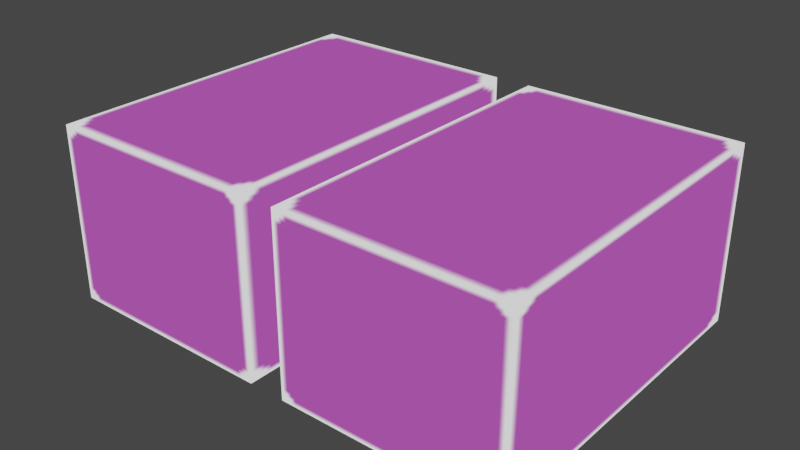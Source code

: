 # Source: untitled.blend  (saved by Blender 3.6.13; exported with 4.5.12 LTS)
import bpy
from mathutils import Matrix  # noqa: F401  (used for matrix-valued properties, if any)

bpy.ops.wm.read_factory_settings(use_empty=True)
scene = bpy.context.scene
scene.name = 'Scene'

# ---- collections
col_collection = bpy.data.collections.new('Collection'); scene.collection.children.link(col_collection)

# ---- images (referenced by path relative to the original .blend; pixels are not part of the script)
import os
ASSET_DIR = os.environ.get("B2B_ASSET_DIR", "")  # directory of the original .blend (textures are referenced by path, not embedded)
HERE = os.path.dirname(os.path.abspath(__file__))  # packed textures are extracted next to this script under _unpacked/

def load_image(name, relpath, width, height, colorspace="sRGB"):
    """Load a texture the original file referenced (path relative to the .blend, or extracted next to this script)."""
    p = next((c for c in (os.path.join(HERE, relpath), os.path.join(ASSET_DIR, relpath)) if relpath and os.path.exists(c)), "")
    if p:
        img = bpy.data.images.load(p, check_existing=True)
        img.name = name
    else:  # same state as the original file: an image datablock whose file is absent (Cycles renders it pink)
        img = bpy.data.images.new(name, width, height)
        img.source = "FILE"
        img.filepath = "//" + (relpath or name)
    img.colorspace_settings.name = colorspace
    return img
img_png = load_image('Безымянный.png', '_unpacked/__________.e45b2a6d.png', 50, 50, 'sRGB')
img_png_001 = load_image('Безымянный.png.001', '_unpacked/__________.e45b2a6d.png', 50, 50, 'sRGB')
img_png_002 = load_image('Безымянный.png.002', '_unpacked/__________.e45b2a6d.png', 50, 50, 'sRGB')
img_png_003 = load_image('Безымянный.png.003', '_unpacked/__________.e45b2a6d.png', 50, 50, 'sRGB')

# ---- materials (node trees are filled in below, after node groups)
mat_material = bpy.data.materials.new('Material')
mat_material.alpha_threshold = 0.0
mat_material.use_transparent_shadow = False
mat_material.roughness = 0.5
mat_material.line_color = (0.0, 0.0, 0.0, 1.0)
mat_material_001 = bpy.data.materials.new('Material.001')
mat_material_001.alpha_threshold = 0.0
mat_material_001.use_transparent_shadow = False
mat_material_001.roughness = 0.5
mat_material_001.line_color = (0.0, 0.0, 0.0, 1.0)
mat_material_002 = bpy.data.materials.new('Material.002')
mat_material_002.alpha_threshold = 0.0
mat_material_002.use_transparent_shadow = False
mat_material_002.roughness = 0.5
mat_material_002.line_color = (0.0, 0.0, 0.0, 1.0)
mat_material_003 = bpy.data.materials.new('Material.003')
mat_material_003.alpha_threshold = 0.0
mat_material_003.use_transparent_shadow = False
mat_material_003.roughness = 0.5
mat_material_003.line_color = (0.0, 0.0, 0.0, 1.0)

# ---- material node trees
mat_material.use_nodes = True; mat_material.node_tree.nodes.clear()
_N = mat_material.node_tree.nodes; _L = mat_material.node_tree.links
n0 = _N.new('ShaderNodeTexImage'); n0.name = 'Изображение-текстура'; n0.location = (-343, 15)
n0.image = img_png
n1 = _N.new('ShaderNodeBsdfPrincipled'); n1.name = 'Principled BSDF'; n1.location = (546, 334)
n1.distribution = 'GGX'
n1.subsurface_method = 'RANDOM_WALK_SKIN'
n1.inputs[3].default_value = 1.45
n1.inputs[27].default_value = (0.0, 0.0, 0.0, 1.0)
n1.inputs[28].default_value = 1.0
n2 = _N.new('ShaderNodeOutputMaterial'); n2.name = 'Material Output'; n2.location = (180, 142)
_L.new(n0.outputs[0], n2.inputs[0])
n2.is_active_output = True
mat_material_001.use_nodes = True; mat_material_001.node_tree.nodes.clear()
_N = mat_material_001.node_tree.nodes; _L = mat_material_001.node_tree.links
n0 = _N.new('ShaderNodeTexImage'); n0.name = 'Изображение-текстура'; n0.location = (-343, 15)
n0.image = img_png_001
n1 = _N.new('ShaderNodeBsdfPrincipled'); n1.name = 'Principled BSDF'; n1.location = (546, 334)
n1.distribution = 'GGX'
n1.subsurface_method = 'RANDOM_WALK_SKIN'
n1.inputs[3].default_value = 1.45
n1.inputs[27].default_value = (0.0, 0.0, 0.0, 1.0)
n1.inputs[28].default_value = 1.0
n2 = _N.new('ShaderNodeOutputMaterial'); n2.name = 'Material Output'; n2.location = (180, 142)
_L.new(n0.outputs[0], n2.inputs[0])
n2.is_active_output = True
mat_material_002.use_nodes = True; mat_material_002.node_tree.nodes.clear()
_N = mat_material_002.node_tree.nodes; _L = mat_material_002.node_tree.links
n0 = _N.new('ShaderNodeTexImage'); n0.name = 'Изображение-текстура'; n0.location = (-343, 15)
n0.image = img_png_002
n1 = _N.new('ShaderNodeBsdfPrincipled'); n1.name = 'Principled BSDF'; n1.location = (546, 334)
n1.distribution = 'GGX'
n1.subsurface_method = 'RANDOM_WALK_SKIN'
n1.inputs[3].default_value = 1.45
n1.inputs[27].default_value = (0.0, 0.0, 0.0, 1.0)
n1.inputs[28].default_value = 1.0
n2 = _N.new('ShaderNodeOutputMaterial'); n2.name = 'Material Output'; n2.location = (180, 142)
_L.new(n0.outputs[0], n2.inputs[0])
n2.is_active_output = True
mat_material_003.use_nodes = True; mat_material_003.node_tree.nodes.clear()
_N = mat_material_003.node_tree.nodes; _L = mat_material_003.node_tree.links
n0 = _N.new('ShaderNodeTexImage'); n0.name = 'Изображение-текстура'; n0.location = (-343, 15)
n0.image = img_png_003
n1 = _N.new('ShaderNodeBsdfPrincipled'); n1.name = 'Principled BSDF'; n1.location = (546, 334)
n1.distribution = 'GGX'
n1.subsurface_method = 'RANDOM_WALK_SKIN'
n1.inputs[3].default_value = 1.45
n1.inputs[27].default_value = (0.0, 0.0, 0.0, 1.0)
n1.inputs[28].default_value = 1.0
n2 = _N.new('ShaderNodeOutputMaterial'); n2.name = 'Material Output'; n2.location = (180, 142)
_L.new(n0.outputs[0], n2.inputs[0])
n2.is_active_output = True

# ---- world
world_world = bpy.data.worlds.new('World'); scene.world = world_world
world_world.use_nodes = True; world_world.node_tree.nodes.clear()
_N = world_world.node_tree.nodes; _L = world_world.node_tree.links
n0 = _N.new('ShaderNodeOutputWorld'); n0.name = 'World Output'; n0.location = (300, 300)
n1 = _N.new('ShaderNodeBackground'); n1.name = 'Background'; n1.location = (10, 300)
n1.inputs[0].default_value = (0.05088, 0.05088, 0.05088, 1.0)
_L.new(n1.outputs[0], n0.inputs[0])
n0.is_active_output = True
world_world.color = (0.05088, 0.05088, 0.05088)
world_world.use_sun_shadow = False
world_world.sun_shadow_jitter_overblur = 0.0

# ---- meshes
me_cube = bpy.data.meshes.new('Cube')
me_cube.from_pydata([(1.0, 1.0, 1.0), (1.0, 1.0, -1.0), (1.0, -1.0, 1.0), (1.0, -1.0, -1.0), (-1.0, 1.0, 1.0), (-1.0, 1.0, -1.0), (-1.0, -1.0, 1.0), (-1.0, -1.0, -1.0)], [], [(0, 4, 6, 2), (3, 2, 6, 7), (7, 6, 4, 5), (5, 1, 3, 7), (1, 0, 2, 3), (5, 4, 0, 1)])
_uv = me_cube.uv_layers.new(name='UVMap')
_uv.uv.foreach_set('vector', [1.0, 1.0, 0.0, 1.0, 0.0, 0.0, 1.0, 0.0, 1.0, 0.0, 1.0, 1.0, 0.0, 1.0, 0.0, 0.0, 0.0, 0.0, 0.0, 1.0, 1.0, 1.0, 1.0, 0.0, 0.0, 1.0, 1.0, 1.0, 1.0, 0.0, 0.0, 0.0, 1.0, 0.0, 1.0, 1.0, 0.0, 1.0, 0.0, 0.0, 0.0, 0.0, 0.0, 1.0, 1.0, 1.0, 1.0, 0.0])
me_cube.materials.append(mat_material)
me_cube.use_mirror_vertex_groups = False
me_cube.update()
me_cube_001 = bpy.data.meshes.new('Cube.001')
me_cube_001.from_pydata([(1.0, 1.0, 1.0), (1.0, 1.0, -1.0), (1.0, -1.0, 1.0), (1.0, -1.0, -1.0), (-1.0, 1.0, 1.0), (-1.0, 1.0, -1.0), (-1.0, -1.0, 1.0), (-1.0, -1.0, -1.0)], [], [(0, 4, 6, 2), (3, 2, 6, 7), (7, 6, 4, 5), (5, 1, 3, 7), (1, 0, 2, 3), (5, 4, 0, 1)])
_uv = me_cube_001.uv_layers.new(name='UVMap')
_uv.uv.foreach_set('vector', [1.0, 1.0, 0.0, 1.0, 0.0, 0.0, 1.0, 0.0, 1.0, 0.0, 1.0, 1.0, 0.0, 1.0, 0.0, 0.0, 0.0, 0.0, 0.0, 1.0, 1.0, 1.0, 1.0, 0.0, 0.0, 1.0, 1.0, 1.0, 1.0, 0.0, 0.0, 0.0, 1.0, 0.0, 1.0, 1.0, 0.0, 1.0, 0.0, 0.0, 0.0, 0.0, 0.0, 1.0, 1.0, 1.0, 1.0, 0.0])
me_cube_001.materials.append(mat_material_001)
me_cube_001.use_mirror_vertex_groups = False
me_cube_001.update()
me_cube_002 = bpy.data.meshes.new('Cube.002')
me_cube_002.from_pydata([(1.064, 1.0, 1.0), (1.064, 1.0, -1.0), (1.084, -1.0, 1.0), (1.064, -1.0, -1.0), (-0.9363, 1.0, 1.0), (-0.9363, 1.0, -1.0), (-0.9363, -1.0, 1.0), (-0.9363, -1.0, -1.0)], [], [(0, 4, 6, 2), (3, 2, 6, 7), (7, 6, 4, 5), (5, 1, 3, 7), (1, 0, 2, 3), (5, 4, 0, 1)])
_uv = me_cube_002.uv_layers.new(name='UVMap')
_uv.uv.foreach_set('vector', [1.0, 1.0, 0.0, 1.0, 0.0, 0.0, 1.0, 0.0, 1.0, 0.0, 1.0, 1.0, 0.0, 1.0, 0.0, 0.0, 0.0, 0.0, 0.0, 1.0, 1.0, 1.0, 1.0, 0.0, 0.0, 1.0, 1.0, 1.0, 1.0, 0.0, 0.0, 0.0, 1.0, 0.0, 1.0, 1.0, 0.0, 1.0, 0.0, 0.0, 0.0, 0.0, 0.0, 1.0, 1.0, 1.0, 1.0, 0.0])
me_cube_002.materials.append(mat_material_002)
me_cube_002.use_mirror_vertex_groups = False
me_cube_002.update()
me_cube_003 = bpy.data.meshes.new('Cube.003')
me_cube_003.from_pydata([(1.064, 1.0, 1.0), (1.064, 1.0, -1.0), (1.064, -1.0, 1.0), (1.064, -1.0, -1.0), (-0.9363, 1.0, 1.0), (-0.9363, 1.0, -1.0), (-0.9363, -1.0, 1.0), (-0.9363, -1.0, -1.0)], [], [(0, 4, 6, 2), (3, 2, 6, 7), (7, 6, 4, 5), (5, 1, 3, 7), (1, 0, 2, 3), (5, 4, 0, 1)])
_uv = me_cube_003.uv_layers.new(name='UVMap')
_uv.uv.foreach_set('vector', [1.0, 1.0, 0.0, 1.0, 0.0, 0.0, 1.0, 0.0, 1.0, 0.0, 1.0, 1.0, 0.0, 1.0, 0.0, 0.0, 0.0, 0.0, 0.0, 1.0, 1.0, 1.0, 1.0, 0.0, 0.0, 1.0, 1.0, 1.0, 1.0, 0.0, 0.0, 0.0, 1.0, 0.0, 1.0, 1.0, 0.0, 1.0, 0.0, 0.0, 0.0, 0.0, 0.0, 1.0, 1.0, 1.0, 1.0, 0.0])
me_cube_003.materials.append(mat_material_003)
me_cube_003.use_mirror_vertex_groups = False
me_cube_003.update()

# ---- objects
ob_cube = bpy.data.objects.new('Cube', me_cube)
ob_cube_001 = bpy.data.objects.new('Cube.001', me_cube_001)
ob_cube_002 = bpy.data.objects.new('Cube.002', me_cube_002)
ob_cube_003 = bpy.data.objects.new('Cube.003', me_cube_003)

# ---- transforms, parenting, visibility, modifiers, constraints
ob_cube.location = (-0.7839, 0.0, 1.428)
ob_cube.scale = (1.747, 2.73, 1.405)
ob_cube.lock_rotations_4d = False
ob_cube.empty_display_type = 'ARROWS'
ob_cube.lineart.crease_threshold = 0.0
ob_cube_001.location = (-0.7839, 0.0, 1.428)
ob_cube_001.scale = (1.747, 2.73, 1.405)
ob_cube_001.lock_rotations_4d = False
ob_cube_001.empty_display_type = 'ARROWS'
ob_cube_001.lineart.crease_threshold = 0.0
ob_cube_002.location = (3.183, 0.0, 1.428)
ob_cube_002.scale = (1.747, 2.73, 1.405)
ob_cube_002.lock_rotations_4d = False
ob_cube_002.empty_display_type = 'ARROWS'
ob_cube_002.lineart.crease_threshold = 0.0
ob_cube_003.location = (3.183, 0.0, 1.428)
ob_cube_003.scale = (1.747, 2.73, 1.405)
ob_cube_003.lock_rotations_4d = False
ob_cube_003.empty_display_type = 'ARROWS'
ob_cube_003.lineart.crease_threshold = 0.0

# ---- collection membership
col_collection.objects.link(ob_cube)
col_collection.objects.link(ob_cube_001)
col_collection.objects.link(ob_cube_002)
col_collection.objects.link(ob_cube_003)

# ---- scene / render settings (as saved in the file)
scene.frame_start = 1; scene.frame_end = 250; scene.frame_set(0)
scene.render.engine = 'BLENDER_EEVEE_NEXT'
scene.cycles.sampling_pattern = 'TABULATED_SOBOL'
scene.view_settings.view_transform = 'Filmic'
bpy.context.view_layer.update()

# ---- added for rendering (the .blend has no active camera and no usable light): camera, sun
cam_auto = bpy.data.cameras.new('AutoCamera')
cam_auto.lens = 50.0
cam_auto.sensor_width = 36.0
cam_auto.clip_end = 1000.0
ob_auto_camera = bpy.data.objects.new('AutoCamera', cam_auto)
scene.collection.objects.link(ob_auto_camera)
ob_auto_camera.location = (10.3185, -10.8546, 8.66477)
ob_auto_camera.rotation_euler = (1.09748, -7.21219e-08, 0.694738)
scene.camera = ob_auto_camera
light_auto_sun = bpy.data.lights.new('AutoSun', 'SUN')
light_auto_sun.energy = 3.0
light_auto_sun.angle = 0.0523599
ob_auto_sun = bpy.data.objects.new('AutoSun', light_auto_sun)
scene.collection.objects.link(ob_auto_sun)
ob_auto_sun.rotation_euler = (0.872665, 0.174533, 0.523599)
bpy.context.view_layer.update()

